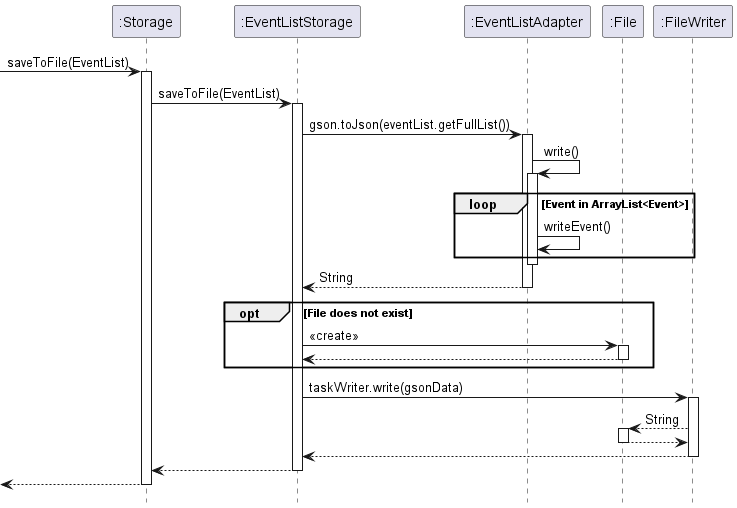

The diagram above was rendered by PlantUML. Its source (embedded in the PNG):
@startuml
hide footbox
-> ":Storage" : saveToFile(EventList)
activate ":Storage"
    ":Storage" -> ":EventListStorage" : saveToFile(EventList)
    activate ":EventListStorage"
    ":EventListStorage" -> ":EventListAdapter" :  gson.toJson(eventList.getFullList())
    activate ":EventListAdapter"
    ":EventListAdapter" -> ":EventListAdapter" : write()
    activate ":EventListAdapter"
    loop Event in ArrayList<Event>
        ":EventListAdapter" -> ":EventListAdapter" : writeEvent()
    end
    deactivate ":EventListAdapter"
    ":EventListAdapter" --> ":EventListStorage" : String
    deactivate ":EventListAdapter"
    opt File does not exist
        ":EventListStorage" -> ":File" : <<create>>
        activate ":File"
        ":File" --> ":EventListStorage"
        deactivate ":File"
    end
    ":EventListStorage" -> ":FileWriter" : taskWriter.write(gsonData)
    activate ":FileWriter"
    ":FileWriter" --> ":File" : String
    activate ":File"
    ":File" --> ":FileWriter"
    deactivate ":File"
    ":FileWriter" --> ":EventListStorage"
    deactivate ":FileWriter"
    ":EventListStorage" --> ":Storage"
    deactivate ":EventListStorage"
    <-- ":Storage"
    deactivate ":Storage"


@enduml